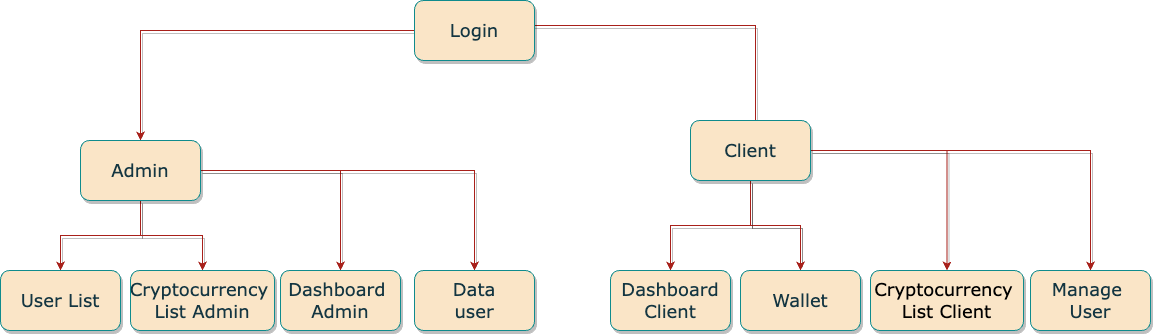

The diagram above was exported from draw.io. Its source (the exported page's mxGraphModel, read from the mxfile embedded in the PNG):
<mxGraphModel dx="1363" dy="917" grid="1" gridSize="10" guides="1" tooltips="1" connect="1" arrows="1" fold="1" page="1" pageScale="1" pageWidth="827" pageHeight="1169" math="0" shadow="0">
  <root>
    <mxCell id="0" />
    <mxCell id="1" parent="0" />
    <mxCell id="oAsf6zNxOQBCMmc94YCt-3" value="" style="edgeStyle=orthogonalEdgeStyle;rounded=0;orthogonalLoop=1;jettySize=auto;html=1;fillColor=#FAE5C7;strokeColor=#A8201A;shadow=1;fontFamily=Verdana;fontStyle=0;labelBackgroundColor=none;fontColor=default;exitX=1;exitY=0.25;exitDx=0;exitDy=0;" edge="1" parent="1">
      <mxGeometry relative="1" as="geometry">
        <mxPoint x="479" y="140" as="sourcePoint" />
        <mxPoint x="761" y="245" as="targetPoint" />
        <Array as="points">
          <mxPoint x="479" y="145.05" />
          <mxPoint x="755" y="145.05" />
          <mxPoint x="755" y="245.05" />
        </Array>
      </mxGeometry>
    </mxCell>
    <mxCell id="oAsf6zNxOQBCMmc94YCt-5" style="edgeStyle=orthogonalEdgeStyle;rounded=0;orthogonalLoop=1;jettySize=auto;html=1;fillColor=#FAE5C7;strokeColor=#A8201A;shadow=1;fontFamily=Verdana;fontStyle=0;labelBackgroundColor=none;fontColor=default;" edge="1" parent="1" source="oAsf6zNxOQBCMmc94YCt-1" target="oAsf6zNxOQBCMmc94YCt-4">
      <mxGeometry relative="1" as="geometry" />
    </mxCell>
    <mxCell id="oAsf6zNxOQBCMmc94YCt-1" value="&lt;font style=&quot;font-size: 18px;&quot;&gt;Login&lt;/font&gt;" style="rounded=1;whiteSpace=wrap;html=1;fillColor=#FAE5C7;strokeColor=#0F8B8D;shadow=1;fontFamily=Verdana;fontStyle=0;labelBackgroundColor=none;fontColor=#143642;" vertex="1" parent="1">
      <mxGeometry x="414" y="120" width="120" height="60" as="geometry" />
    </mxCell>
    <mxCell id="oAsf6zNxOQBCMmc94YCt-9" value="" style="edgeStyle=orthogonalEdgeStyle;rounded=0;orthogonalLoop=1;jettySize=auto;html=1;fillColor=#FAE5C7;strokeColor=#A8201A;shadow=1;fontFamily=Verdana;fontStyle=0;labelBackgroundColor=none;fontColor=default;" edge="1" parent="1" source="oAsf6zNxOQBCMmc94YCt-2" target="oAsf6zNxOQBCMmc94YCt-8">
      <mxGeometry relative="1" as="geometry" />
    </mxCell>
    <mxCell id="oAsf6zNxOQBCMmc94YCt-13" value="" style="edgeStyle=orthogonalEdgeStyle;rounded=0;orthogonalLoop=1;jettySize=auto;html=1;fillColor=#FAE5C7;strokeColor=#A8201A;shadow=1;fontFamily=Verdana;fontStyle=0;labelBackgroundColor=none;fontColor=default;" edge="1" parent="1" source="oAsf6zNxOQBCMmc94YCt-2" target="oAsf6zNxOQBCMmc94YCt-12">
      <mxGeometry relative="1" as="geometry" />
    </mxCell>
    <mxCell id="oAsf6zNxOQBCMmc94YCt-14" value="" style="edgeStyle=orthogonalEdgeStyle;rounded=0;orthogonalLoop=1;jettySize=auto;html=1;fillColor=#FAE5C7;strokeColor=#A8201A;shadow=1;fontFamily=Verdana;fontStyle=0;labelBackgroundColor=none;fontColor=default;" edge="1" parent="1" source="oAsf6zNxOQBCMmc94YCt-2" target="oAsf6zNxOQBCMmc94YCt-12">
      <mxGeometry relative="1" as="geometry" />
    </mxCell>
    <mxCell id="oAsf6zNxOQBCMmc94YCt-17" value="" style="edgeStyle=orthogonalEdgeStyle;rounded=0;orthogonalLoop=1;jettySize=auto;html=1;fillColor=#FAE5C7;strokeColor=#A8201A;shadow=1;fontFamily=Verdana;fontStyle=0;labelBackgroundColor=none;fontColor=default;" edge="1" parent="1" source="oAsf6zNxOQBCMmc94YCt-2" target="oAsf6zNxOQBCMmc94YCt-15">
      <mxGeometry relative="1" as="geometry" />
    </mxCell>
    <mxCell id="oAsf6zNxOQBCMmc94YCt-22" value="" style="edgeStyle=orthogonalEdgeStyle;rounded=0;orthogonalLoop=1;jettySize=auto;html=1;fillColor=#FAE5C7;strokeColor=#A8201A;shadow=1;fontFamily=Verdana;fontStyle=0;labelBackgroundColor=none;fontColor=default;" edge="1" parent="1" source="oAsf6zNxOQBCMmc94YCt-2" target="oAsf6zNxOQBCMmc94YCt-21">
      <mxGeometry relative="1" as="geometry" />
    </mxCell>
    <mxCell id="oAsf6zNxOQBCMmc94YCt-2" value="&lt;font style=&quot;font-size: 18px;&quot;&gt;Client&lt;/font&gt;" style="whiteSpace=wrap;html=1;rounded=1;fillColor=#FAE5C7;strokeColor=#0F8B8D;shadow=1;fontFamily=Verdana;fontStyle=0;labelBackgroundColor=none;fontColor=#143642;" vertex="1" parent="1">
      <mxGeometry x="690" y="240" width="120" height="60" as="geometry" />
    </mxCell>
    <mxCell id="oAsf6zNxOQBCMmc94YCt-7" value="" style="edgeStyle=orthogonalEdgeStyle;rounded=0;orthogonalLoop=1;jettySize=auto;html=1;fillColor=#FAE5C7;strokeColor=#A8201A;shadow=1;fontFamily=Verdana;fontStyle=0;labelBackgroundColor=none;fontColor=default;" edge="1" parent="1" source="oAsf6zNxOQBCMmc94YCt-4" target="oAsf6zNxOQBCMmc94YCt-6">
      <mxGeometry relative="1" as="geometry" />
    </mxCell>
    <mxCell id="oAsf6zNxOQBCMmc94YCt-11" value="" style="edgeStyle=orthogonalEdgeStyle;rounded=0;orthogonalLoop=1;jettySize=auto;html=1;fillColor=#FAE5C7;strokeColor=#A8201A;shadow=1;fontFamily=Verdana;fontStyle=0;labelBackgroundColor=none;fontColor=default;" edge="1" parent="1" source="oAsf6zNxOQBCMmc94YCt-4" target="oAsf6zNxOQBCMmc94YCt-10">
      <mxGeometry relative="1" as="geometry" />
    </mxCell>
    <mxCell id="oAsf6zNxOQBCMmc94YCt-20" value="" style="edgeStyle=orthogonalEdgeStyle;rounded=0;orthogonalLoop=1;jettySize=auto;html=1;fillColor=#FAE5C7;strokeColor=#A8201A;shadow=1;fontFamily=Verdana;fontStyle=0;labelBackgroundColor=none;fontColor=default;" edge="1" parent="1" source="oAsf6zNxOQBCMmc94YCt-4" target="oAsf6zNxOQBCMmc94YCt-19">
      <mxGeometry relative="1" as="geometry" />
    </mxCell>
    <mxCell id="oAsf6zNxOQBCMmc94YCt-24" value="" style="edgeStyle=orthogonalEdgeStyle;rounded=0;orthogonalLoop=1;jettySize=auto;html=1;fillColor=#FAE5C7;strokeColor=#A8201A;shadow=1;fontFamily=Verdana;fontStyle=0;labelBackgroundColor=none;fontColor=default;" edge="1" parent="1" source="oAsf6zNxOQBCMmc94YCt-4" target="oAsf6zNxOQBCMmc94YCt-23">
      <mxGeometry relative="1" as="geometry" />
    </mxCell>
    <mxCell id="oAsf6zNxOQBCMmc94YCt-4" value="&lt;font style=&quot;font-size: 18px;&quot;&gt;Admin&lt;/font&gt;" style="whiteSpace=wrap;html=1;rounded=1;fillColor=#FAE5C7;strokeColor=#0F8B8D;shadow=1;fontFamily=Verdana;fontStyle=0;labelBackgroundColor=none;fontColor=#143642;" vertex="1" parent="1">
      <mxGeometry x="80" y="260" width="120" height="60" as="geometry" />
    </mxCell>
    <mxCell id="oAsf6zNxOQBCMmc94YCt-6" value="&lt;font style=&quot;font-size: 18px;&quot;&gt;User List&lt;/font&gt;" style="whiteSpace=wrap;html=1;rounded=1;fillColor=#FAE5C7;strokeColor=#0F8B8D;shadow=1;fontFamily=Verdana;fontStyle=0;labelBackgroundColor=none;fontColor=#143642;" vertex="1" parent="1">
      <mxGeometry y="390" width="120" height="60" as="geometry" />
    </mxCell>
    <mxCell id="oAsf6zNxOQBCMmc94YCt-8" value="&lt;span style=&quot;color: rgb(0, 0, 0); font-size: 18px; font-style: normal; font-variant-ligatures: normal; font-variant-caps: normal; letter-spacing: normal; orphans: 2; text-align: center; text-indent: 0px; text-transform: none; widows: 2; word-spacing: 0px; -webkit-text-stroke-width: 0px; text-decoration-thickness: initial; text-decoration-style: initial; text-decoration-color: initial; float: none; display: inline !important;&quot;&gt;Cryptocurrency&amp;nbsp;&lt;/span&gt;&lt;br style=&quot;border-color: var(--border-color); color: rgb(0, 0, 0); font-size: 18px; font-style: normal; font-variant-ligatures: normal; font-variant-caps: normal; letter-spacing: normal; orphans: 2; text-align: center; text-indent: 0px; text-transform: none; widows: 2; word-spacing: 0px; -webkit-text-stroke-width: 0px; text-decoration-thickness: initial; text-decoration-style: initial; text-decoration-color: initial;&quot;&gt;&lt;span style=&quot;color: rgb(0, 0, 0); font-size: 18px; font-style: normal; font-variant-ligatures: normal; font-variant-caps: normal; letter-spacing: normal; orphans: 2; text-align: center; text-indent: 0px; text-transform: none; widows: 2; word-spacing: 0px; -webkit-text-stroke-width: 0px; text-decoration-thickness: initial; text-decoration-style: initial; text-decoration-color: initial; float: none; display: inline !important;&quot;&gt;List Client&lt;/span&gt;" style="whiteSpace=wrap;html=1;rounded=1;fillColor=#FAE5C7;strokeColor=#0F8B8D;shadow=1;fontFamily=Verdana;fontStyle=0;labelBackgroundColor=none;fontColor=#143642;" vertex="1" parent="1">
      <mxGeometry x="870" y="390" width="153" height="60" as="geometry" />
    </mxCell>
    <mxCell id="oAsf6zNxOQBCMmc94YCt-10" value="&lt;font style=&quot;font-size: 18px;&quot;&gt;Cryptocurrency&amp;nbsp;&lt;br&gt;List Admin&lt;br&gt;&lt;/font&gt;" style="whiteSpace=wrap;html=1;rounded=1;fillColor=#FAE5C7;strokeColor=#0F8B8D;shadow=1;fontFamily=Verdana;fontStyle=0;labelBackgroundColor=none;fontColor=#143642;" vertex="1" parent="1">
      <mxGeometry x="130" y="390" width="144" height="60" as="geometry" />
    </mxCell>
    <mxCell id="oAsf6zNxOQBCMmc94YCt-12" value="&lt;font style=&quot;font-size: 18px;&quot;&gt;Wallet&lt;/font&gt;" style="whiteSpace=wrap;html=1;rounded=1;fillColor=#FAE5C7;strokeColor=#0F8B8D;shadow=1;fontFamily=Verdana;fontStyle=0;labelBackgroundColor=none;fontColor=#143642;" vertex="1" parent="1">
      <mxGeometry x="740" y="390" width="120" height="60" as="geometry" />
    </mxCell>
    <mxCell id="oAsf6zNxOQBCMmc94YCt-15" value="&lt;font style=&quot;font-size: 18px;&quot;&gt;Dashboard&lt;br&gt;Client&lt;br&gt;&lt;/font&gt;" style="whiteSpace=wrap;html=1;rounded=1;fillColor=#FAE5C7;strokeColor=#0F8B8D;shadow=1;fontFamily=Verdana;fontStyle=0;labelBackgroundColor=none;fontColor=#143642;" vertex="1" parent="1">
      <mxGeometry x="610" y="390" width="120" height="60" as="geometry" />
    </mxCell>
    <mxCell id="oAsf6zNxOQBCMmc94YCt-19" value="&lt;font style=&quot;font-size: 18px;&quot;&gt;Dashboard&amp;nbsp;&lt;br&gt;Admin&lt;br&gt;&lt;/font&gt;" style="whiteSpace=wrap;html=1;rounded=1;fillColor=#FAE5C7;strokeColor=#0F8B8D;shadow=1;fontFamily=Verdana;fontStyle=0;labelBackgroundColor=none;fontColor=#143642;" vertex="1" parent="1">
      <mxGeometry x="280" y="390" width="120" height="60" as="geometry" />
    </mxCell>
    <mxCell id="oAsf6zNxOQBCMmc94YCt-21" value="&lt;font style=&quot;font-size: 18px;&quot;&gt;Manage&amp;nbsp;&lt;br&gt;User&lt;br&gt;&lt;/font&gt;" style="whiteSpace=wrap;html=1;rounded=1;fillColor=#FAE5C7;strokeColor=#0F8B8D;shadow=1;fontFamily=Verdana;fontStyle=0;labelBackgroundColor=none;fontColor=#143642;" vertex="1" parent="1">
      <mxGeometry x="1030" y="390" width="120" height="60" as="geometry" />
    </mxCell>
    <mxCell id="oAsf6zNxOQBCMmc94YCt-23" value="&lt;font style=&quot;font-size: 18px;&quot;&gt;Data &lt;br&gt;user&lt;/font&gt;" style="whiteSpace=wrap;html=1;rounded=1;fillColor=#FAE5C7;strokeColor=#0F8B8D;shadow=1;fontFamily=Verdana;fontStyle=0;labelBackgroundColor=none;fontColor=#143642;" vertex="1" parent="1">
      <mxGeometry x="414" y="390" width="120" height="60" as="geometry" />
    </mxCell>
  </root>
</mxGraphModel>